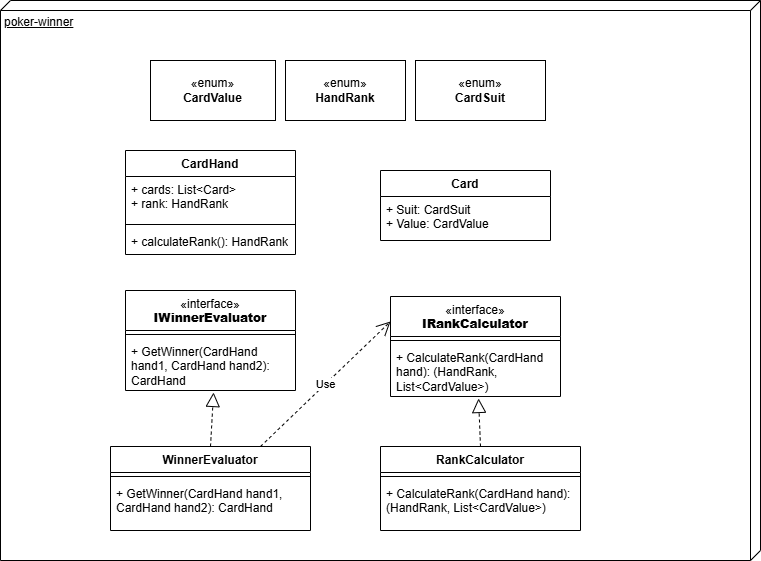

The diagram above was exported from draw.io. Its source (the exported page's mxGraphModel, read from the mxfile embedded in the PNG):
<mxGraphModel dx="1426" dy="875" grid="1" gridSize="10" guides="1" tooltips="1" connect="1" arrows="1" fold="1" page="1" pageScale="1" pageWidth="850" pageHeight="1100" math="0" shadow="0">
  <root>
    <mxCell id="0" />
    <mxCell id="1" parent="0" />
    <mxCell id="1WKiOXfUDfFJNEF7Y_6O-1" parent="1" style="verticalAlign=top;align=left;spacingTop=8;spacingLeft=2;spacingRight=12;shape=cube;size=10;direction=south;fontStyle=4;html=1;whiteSpace=wrap;" value="poker-winner" vertex="1">
      <mxGeometry height="560" width="760" x="20" y="50" as="geometry" />
    </mxCell>
    <mxCell id="2TXylrXAutAPpZV8R0jh-4" parent="1" style="swimlane;fontStyle=1;align=center;verticalAlign=top;childLayout=stackLayout;horizontal=1;startSize=26;horizontalStack=0;resizeParent=1;resizeParentMax=0;resizeLast=0;collapsible=1;marginBottom=0;whiteSpace=wrap;html=1;shadow=0;" value="Card" vertex="1">
      <mxGeometry height="70" width="170" x="400" y="220" as="geometry" />
    </mxCell>
    <mxCell id="2TXylrXAutAPpZV8R0jh-5" parent="2TXylrXAutAPpZV8R0jh-4" style="text;strokeColor=none;fillColor=none;align=left;verticalAlign=top;spacingLeft=4;spacingRight=4;overflow=hidden;rotatable=0;points=[[0,0.5],[1,0.5]];portConstraint=eastwest;whiteSpace=wrap;html=1;shadow=0;" value="+ Suit: CardSuit&lt;div&gt;+ Value: CardValue&lt;/div&gt;" vertex="1">
      <mxGeometry height="44" width="170" y="26" as="geometry" />
    </mxCell>
    <mxCell id="2TXylrXAutAPpZV8R0jh-9" parent="1" style="html=1;whiteSpace=wrap;shadow=0;" value="«enum»&lt;br&gt;&lt;b&gt;HandRank&lt;/b&gt;" vertex="1">
      <mxGeometry height="60" width="120" x="305" y="110" as="geometry" />
    </mxCell>
    <mxCell id="2TXylrXAutAPpZV8R0jh-10" parent="1" style="swimlane;fontStyle=1;align=center;verticalAlign=top;childLayout=stackLayout;horizontal=1;startSize=26;horizontalStack=0;resizeParent=1;resizeParentMax=0;resizeLast=0;collapsible=1;marginBottom=0;whiteSpace=wrap;html=1;shadow=0;" value="WinnerEvaluator" vertex="1">
      <mxGeometry height="84" width="200" x="130" y="496" as="geometry" />
    </mxCell>
    <mxCell id="2TXylrXAutAPpZV8R0jh-12" parent="2TXylrXAutAPpZV8R0jh-10" style="line;strokeWidth=1;fillColor=none;align=left;verticalAlign=middle;spacingTop=-1;spacingLeft=3;spacingRight=3;rotatable=0;labelPosition=right;points=[];portConstraint=eastwest;strokeColor=inherit;shadow=0;" value="" vertex="1">
      <mxGeometry height="8" width="200" y="26" as="geometry" />
    </mxCell>
    <mxCell id="2TXylrXAutAPpZV8R0jh-13" parent="2TXylrXAutAPpZV8R0jh-10" style="text;strokeColor=none;fillColor=none;align=left;verticalAlign=top;spacingLeft=4;spacingRight=4;overflow=hidden;rotatable=0;points=[[0,0.5],[1,0.5]];portConstraint=eastwest;whiteSpace=wrap;html=1;shadow=0;" value="+ GetWinner(CardHand hand1, CardHand hand2): CardHand" vertex="1">
      <mxGeometry height="50" width="200" y="34" as="geometry" />
    </mxCell>
    <mxCell id="2TXylrXAutAPpZV8R0jh-14" parent="1" style="swimlane;fontStyle=1;align=center;verticalAlign=top;childLayout=stackLayout;horizontal=1;startSize=26;horizontalStack=0;resizeParent=1;resizeParentMax=0;resizeLast=0;collapsible=1;marginBottom=0;whiteSpace=wrap;html=1;shadow=0;" value="CardHand" vertex="1">
      <mxGeometry height="104" width="170" x="145" y="200" as="geometry" />
    </mxCell>
    <mxCell id="2TXylrXAutAPpZV8R0jh-15" parent="2TXylrXAutAPpZV8R0jh-14" style="text;strokeColor=none;fillColor=none;align=left;verticalAlign=top;spacingLeft=4;spacingRight=4;overflow=hidden;rotatable=0;points=[[0,0.5],[1,0.5]];portConstraint=eastwest;whiteSpace=wrap;html=1;shadow=0;" value="+ cards: List&amp;lt;Card&amp;gt;&lt;div&gt;+ rank: HandRank&lt;/div&gt;" vertex="1">
      <mxGeometry height="44" width="170" y="26" as="geometry" />
    </mxCell>
    <mxCell id="2TXylrXAutAPpZV8R0jh-16" parent="2TXylrXAutAPpZV8R0jh-14" style="line;strokeWidth=1;fillColor=none;align=left;verticalAlign=middle;spacingTop=-1;spacingLeft=3;spacingRight=3;rotatable=0;labelPosition=right;points=[];portConstraint=eastwest;strokeColor=inherit;shadow=0;" value="" vertex="1">
      <mxGeometry height="8" width="170" y="70" as="geometry" />
    </mxCell>
    <mxCell id="2TXylrXAutAPpZV8R0jh-17" parent="2TXylrXAutAPpZV8R0jh-14" style="text;strokeColor=none;fillColor=none;align=left;verticalAlign=top;spacingLeft=4;spacingRight=4;overflow=hidden;rotatable=0;points=[[0,0.5],[1,0.5]];portConstraint=eastwest;whiteSpace=wrap;html=1;shadow=0;" value="+ calculateRank(): HandRank" vertex="1">
      <mxGeometry height="26" width="170" y="78" as="geometry" />
    </mxCell>
    <mxCell id="2TXylrXAutAPpZV8R0jh-24" edge="1" parent="1" source="2TXylrXAutAPpZV8R0jh-10" style="endArrow=block;dashed=1;endFill=0;endSize=12;html=1;rounded=0;exitX=0.5;exitY=0;exitDx=0;exitDy=0;entryX=0.518;entryY=1.038;entryDx=0;entryDy=0;entryPerimeter=0;shadow=0;" target="2TXylrXAutAPpZV8R0jh-30" value="">
      <mxGeometry relative="1" width="160" as="geometry">
        <mxPoint x="310" y="496" as="sourcePoint" />
        <mxPoint x="150" y="366" as="targetPoint" />
      </mxGeometry>
    </mxCell>
    <mxCell id="2TXylrXAutAPpZV8R0jh-27" parent="1" style="swimlane;fontStyle=1;align=center;verticalAlign=top;childLayout=stackLayout;horizontal=1;startSize=40;horizontalStack=0;resizeParent=1;resizeParentMax=0;resizeLast=0;collapsible=1;marginBottom=0;whiteSpace=wrap;html=1;shadow=0;" value="&lt;span style=&quot;font-weight: 400;&quot;&gt;«interface»&lt;/span&gt;&lt;br style=&quot;font-weight: 400;&quot;&gt;&lt;b&gt;IWinnerEvaluator&lt;/b&gt;" vertex="1">
      <mxGeometry height="100" width="170" x="145" y="340" as="geometry">
        <mxRectangle height="40" width="140" x="90" y="100" as="alternateBounds" />
      </mxGeometry>
    </mxCell>
    <mxCell id="2TXylrXAutAPpZV8R0jh-29" parent="2TXylrXAutAPpZV8R0jh-27" style="line;strokeWidth=1;fillColor=none;align=left;verticalAlign=middle;spacingTop=-1;spacingLeft=3;spacingRight=3;rotatable=0;labelPosition=right;points=[];portConstraint=eastwest;strokeColor=inherit;shadow=0;" value="" vertex="1">
      <mxGeometry height="8" width="170" y="40" as="geometry" />
    </mxCell>
    <mxCell id="2TXylrXAutAPpZV8R0jh-30" parent="2TXylrXAutAPpZV8R0jh-27" style="text;strokeColor=none;fillColor=none;align=left;verticalAlign=top;spacingLeft=4;spacingRight=4;overflow=hidden;rotatable=0;points=[[0,0.5],[1,0.5]];portConstraint=eastwest;whiteSpace=wrap;html=1;shadow=0;" value="+ GetWinner(CardHand hand1, CardHand hand2): CardHand" vertex="1">
      <mxGeometry height="52" width="170" y="48" as="geometry" />
    </mxCell>
    <mxCell id="2TXylrXAutAPpZV8R0jh-31" parent="1" style="swimlane;fontStyle=1;align=center;verticalAlign=top;childLayout=stackLayout;horizontal=1;startSize=26;horizontalStack=0;resizeParent=1;resizeParentMax=0;resizeLast=0;collapsible=1;marginBottom=0;whiteSpace=wrap;html=1;shadow=0;" value="RankCalculator" vertex="1">
      <mxGeometry height="84" width="200" x="400" y="496" as="geometry" />
    </mxCell>
    <mxCell id="2TXylrXAutAPpZV8R0jh-32" parent="2TXylrXAutAPpZV8R0jh-31" style="line;strokeWidth=1;fillColor=none;align=left;verticalAlign=middle;spacingTop=-1;spacingLeft=3;spacingRight=3;rotatable=0;labelPosition=right;points=[];portConstraint=eastwest;strokeColor=inherit;shadow=0;" value="" vertex="1">
      <mxGeometry height="8" width="200" y="26" as="geometry" />
    </mxCell>
    <mxCell id="2TXylrXAutAPpZV8R0jh-33" parent="2TXylrXAutAPpZV8R0jh-31" style="text;strokeColor=none;fillColor=none;align=left;verticalAlign=top;spacingLeft=4;spacingRight=4;overflow=hidden;rotatable=0;points=[[0,0.5],[1,0.5]];portConstraint=eastwest;whiteSpace=wrap;html=1;shadow=0;" value="+ CalculateRank(CardHand hand): (HandRank, List&amp;lt;CardValue&amp;gt;)" vertex="1">
      <mxGeometry height="50" width="200" y="34" as="geometry" />
    </mxCell>
    <mxCell id="2TXylrXAutAPpZV8R0jh-34" edge="1" parent="1" source="2TXylrXAutAPpZV8R0jh-31" style="endArrow=block;dashed=1;endFill=0;endSize=12;html=1;rounded=0;exitX=0.5;exitY=0;exitDx=0;exitDy=0;entryX=0.518;entryY=1.038;entryDx=0;entryDy=0;entryPerimeter=0;shadow=0;" target="2TXylrXAutAPpZV8R0jh-37" value="">
      <mxGeometry relative="1" width="160" as="geometry">
        <mxPoint x="575" y="502" as="sourcePoint" />
        <mxPoint x="415" y="372" as="targetPoint" />
      </mxGeometry>
    </mxCell>
    <mxCell id="2TXylrXAutAPpZV8R0jh-35" parent="1" style="swimlane;fontStyle=1;align=center;verticalAlign=top;childLayout=stackLayout;horizontal=1;startSize=40;horizontalStack=0;resizeParent=1;resizeParentMax=0;resizeLast=0;collapsible=1;marginBottom=0;whiteSpace=wrap;html=1;shadow=0;" value="&lt;span style=&quot;font-weight: 400;&quot;&gt;«interface»&lt;/span&gt;&lt;br style=&quot;font-weight: 400;&quot;&gt;&lt;b&gt;IRankCalculator&lt;/b&gt;" vertex="1">
      <mxGeometry height="100" width="170" x="410" y="346" as="geometry">
        <mxRectangle height="40" width="140" x="90" y="100" as="alternateBounds" />
      </mxGeometry>
    </mxCell>
    <mxCell id="2TXylrXAutAPpZV8R0jh-36" parent="2TXylrXAutAPpZV8R0jh-35" style="line;strokeWidth=1;fillColor=none;align=left;verticalAlign=middle;spacingTop=-1;spacingLeft=3;spacingRight=3;rotatable=0;labelPosition=right;points=[];portConstraint=eastwest;strokeColor=inherit;shadow=0;" value="" vertex="1">
      <mxGeometry height="8" width="170" y="40" as="geometry" />
    </mxCell>
    <mxCell id="2TXylrXAutAPpZV8R0jh-37" parent="2TXylrXAutAPpZV8R0jh-35" style="text;strokeColor=none;fillColor=none;align=left;verticalAlign=top;spacingLeft=4;spacingRight=4;overflow=hidden;rotatable=0;points=[[0,0.5],[1,0.5]];portConstraint=eastwest;whiteSpace=wrap;html=1;shadow=0;" value="+ CalculateRank(CardHand hand): (HandRank, List&amp;lt;CardValue&amp;gt;)" vertex="1">
      <mxGeometry height="52" width="170" y="48" as="geometry" />
    </mxCell>
    <mxCell id="2TXylrXAutAPpZV8R0jh-38" edge="1" parent="1" source="2TXylrXAutAPpZV8R0jh-10" style="endArrow=open;endSize=12;dashed=1;html=1;rounded=0;exitX=0.75;exitY=0;exitDx=0;exitDy=0;entryX=0;entryY=0.25;entryDx=0;entryDy=0;shadow=0;" target="2TXylrXAutAPpZV8R0jh-35" value="Use">
      <mxGeometry relative="1" width="160" as="geometry">
        <mxPoint x="430" y="364" as="sourcePoint" />
        <mxPoint x="590" y="364" as="targetPoint" />
      </mxGeometry>
    </mxCell>
    <mxCell id="1WKiOXfUDfFJNEF7Y_6O-6" parent="1" style="html=1;whiteSpace=wrap;shadow=0;" value="«enum»&lt;br&gt;&lt;b&gt;CardSuit&lt;/b&gt;" vertex="1">
      <mxGeometry height="60" width="130" x="435" y="110" as="geometry" />
    </mxCell>
    <mxCell id="1WKiOXfUDfFJNEF7Y_6O-7" parent="1" style="html=1;whiteSpace=wrap;shadow=0;" value="«enum»&lt;br&gt;&lt;b&gt;CardValue&lt;/b&gt;" vertex="1">
      <mxGeometry height="60" width="125" x="170" y="110" as="geometry" />
    </mxCell>
  </root>
</mxGraphModel>